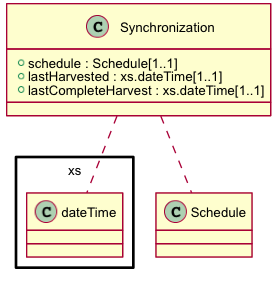

The diagram above was rendered by PlantUML. Its source (embedded in the PNG):
@startuml images/class_Synchronization.png
skinparam activityFontColor black
skinparam activityFontSize 10
skinparam activityFontName arial
skinparam activityArrowFontColor black
skinparam activityArrowFontSize 10
skinparam activityArrowFontName arial
skinparam classArrowFontColor black
skinparam classArrowFontSize 10
skinparam classArrowFontName arial
skinparam classAttributeFontColor black
skinparam classAttributeFontSize 10
skinparam classAttributeFontName arial
skinparam classFontColor black
skinparam classFontSize 10
skinparam classFontName arial
skinparam componentFontColor black
skinparam componentFontSize 10
skinparam componentFontName arial
skinparam componentArrowFontColor black
skinparam componentArrowFontSize 10
skinparam componentArrowFontName arial
skinparam noteFontColor black
skinparam noteFontSize 10
skinparam noteFontName arial
skinparam packageFontColor black
skinparam packageFontSize 10
skinparam packageFontName arial
skinparam sequenceActorFontColor black
skinparam sequenceActorFontSize 10
skinparam sequenceActorFontName arial
skinparam sequenceArrowFontColor black
skinparam sequenceArrowFontSize 10
skinparam sequenceArrowFontName arial
skinparam sequenceGroupingFontColor black
skinparam sequenceGroupingFontSize 10
skinparam sequenceGroupingFontName arial
skinparam sequenceGroupingHeaderFontColor black
skinparam sequenceGroupingHeaderFontSize 10
skinparam sequenceGroupingHeaderFontName arial
skinparam sequenceParticipantFontColor black
skinparam sequenceParticipantFontSize 10
skinparam sequenceParticipantFontName arial
skinparam sequenceTitleFontColor black
skinparam sequenceTitleFontSize 10
skinparam sequenceTitleFontName arial
skinparam titleFontColor black
skinparam titleFontSize 10
skinparam titleFontName arial
skinparam usecaseFontColor black
skinparam usecaseFontSize 7
skinparam usecaseFontName arial
skinparam usecaseActorFontColor black
skinparam usecaseActorFontSize 7
skinparam usecaseActorFontName arial
skinparam usecaseArrowFontColor black
skinparam usecaseArrowFontSize 7
skinparam usecaseArrowFontName arial

class Synchronization {
  + schedule : Schedule[1..1]
  + lastHarvested : xs.dateTime[1..1]
  + lastCompleteHarvest : xs.dateTime[1..1]
}
Synchronization .. Schedule
Synchronization .. xs.dateTime

@enduml